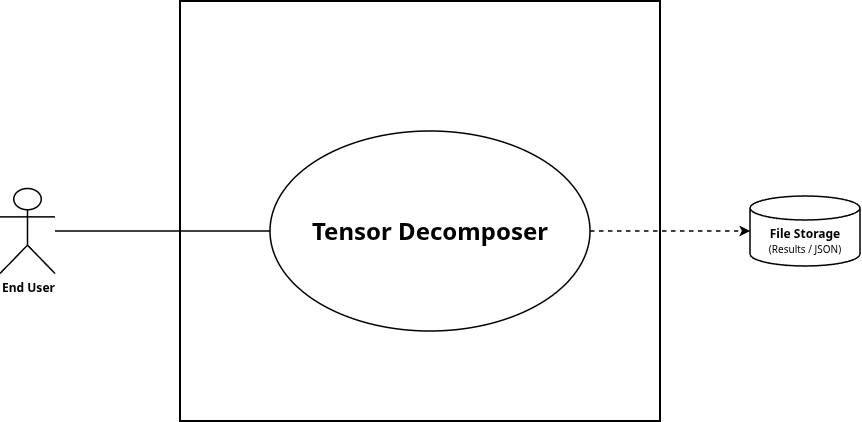

The diagram above was exported from draw.io. Its source (the exported page's mxGraphModel, read from the mxfile embedded in the PNG):
<mxGraphModel dx="1414" dy="791" grid="1" gridSize="10" guides="1" tooltips="1" connect="1" arrows="1" fold="1" page="1" pageScale="1" pageWidth="1000" pageHeight="600" background="#ffffff" math="0" shadow="0">
  <root>
    <mxCell id="0" />
    <mxCell id="1" parent="0" />
    <mxCell id="system_boundary" parent="1" style="shape=rect;html=1;verticalAlign=top;align=center;fillColor=#ffffff;strokeColor=#000000;strokeWidth=2;fontColor=#000000;dashed=0;" value="" vertex="1">
      <mxGeometry height="420" width="480" x="260" y="60" as="geometry" />
    </mxCell>
    <mxCell id="actor_user" parent="1" style="shape=umlActor;verticalLabelPosition=bottom;verticalAlign=top;html=1;outlineConnect=0;fillColor=#ffffff;strokeColor=#000000;strokeWidth=1.5;fontColor=#000000;fontSize=12;" value="&lt;b&gt;End User&lt;/b&gt;" vertex="1">
      <mxGeometry height="85" width="55" x="80" y="247.5" as="geometry" />
    </mxCell>
    <mxCell id="actor_storage" parent="1" style="shape=cylinder3;whiteSpace=wrap;html=1;boundedLbl=1;backgroundOutline=1;size=12;fillColor=#ffffff;strokeColor=#000000;strokeWidth=1.5;align=center;fontColor=#000000;fontSize=12;" value="&lt;b&gt;File Storage&lt;/b&gt;&lt;br&gt;&lt;span style=&quot;font-size: 10px;&quot;&gt;(Results / JSON)&lt;/span&gt;" vertex="1">
      <mxGeometry height="70" width="110" x="830" y="255" as="geometry" />
    </mxCell>
    <mxCell id="uc_02" parent="1" style="ellipse;whiteSpace=wrap;html=1;fillColor=#ffffff;strokeColor=#000000;strokeWidth=1.5;fontColor=#000000;fontSize=12;align=center;" value="&lt;b&gt;&lt;font style=&quot;font-size: 24px;&quot;&gt;Tensor Decomposer&lt;/font&gt;&lt;/b&gt;" vertex="1">
      <mxGeometry height="200" width="320" x="350" y="190" as="geometry" />
    </mxCell>
    <mxCell id="edge_user_uc2" edge="1" parent="1" source="actor_user" style="strokeColor=#000000;strokeWidth=1.5;endArrow=none;" target="uc_02">
      <mxGeometry relative="1" as="geometry" />
    </mxCell>
    <mxCell id="edge_uc2_storage" edge="1" parent="1" source="uc_02" style="strokeColor=#000000;strokeWidth=1.5;dashed=1;endArrow=classic;" target="actor_storage">
      <mxGeometry relative="1" as="geometry" />
    </mxCell>
  </root>
</mxGraphModel>